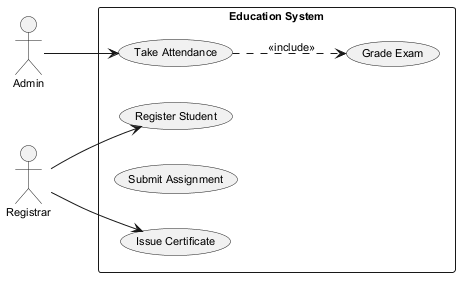

The diagram above was rendered by PlantUML. Its source (embedded in the PNG):
@startuml
skinparam backgroundColor #FFFFFF
skinparam classBackgroundColor #F1F8E9
skinparam classBorderColor #33691E
skinparam defaultFontSize 11
left to right direction
actor "Admin" as A
actor "Registrar" as R
rectangle "Education System" {
  usecase "Take Attendance" as UC_TakeAttendance
  usecase "Register Student" as UC_RegisterStudent
  usecase "Submit Assignment" as UC_SubmitAssignment
  usecase "Grade Exam" as UC_GradeExam
  usecase "Issue Certificate" as UC_IssueCertificate
}
A --> UC_TakeAttendance
R --> UC_RegisterStudent
R --> UC_IssueCertificate
UC_TakeAttendance ..> UC_GradeExam : <<include>>
@enduml